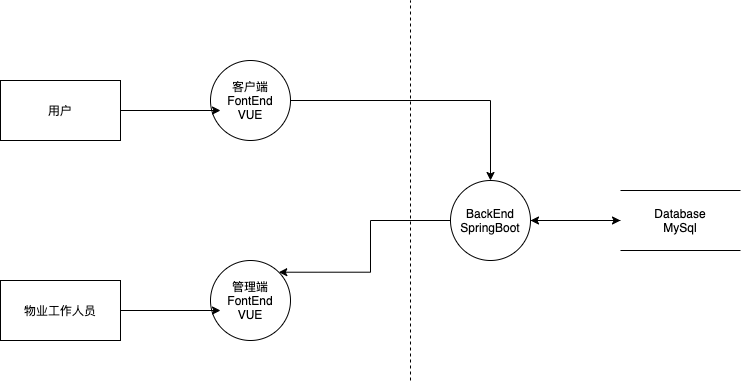

The diagram above was exported from draw.io. Its source (the exported page's mxGraphModel, read from the mxfile embedded in the PNG):
<mxGraphModel dx="1982" dy="896" grid="1" gridSize="10" guides="1" tooltips="1" connect="1" arrows="1" fold="1" page="1" pageScale="1" pageWidth="850" pageHeight="1100" math="0" shadow="0">
  <root>
    <mxCell id="0" />
    <mxCell id="1" parent="0" />
    <mxCell id="14" style="edgeStyle=orthogonalEdgeStyle;rounded=0;orthogonalLoop=1;jettySize=auto;html=1;" edge="1" parent="1" source="2" target="3">
      <mxGeometry relative="1" as="geometry" />
    </mxCell>
    <mxCell id="2" value="客户端&lt;br&gt;FontEnd&lt;br&gt;VUE" style="ellipse;whiteSpace=wrap;html=1;aspect=fixed;" parent="1" vertex="1">
      <mxGeometry x="140" y="200" width="80" height="80" as="geometry" />
    </mxCell>
    <mxCell id="17" style="edgeStyle=orthogonalEdgeStyle;rounded=0;orthogonalLoop=1;jettySize=auto;html=1;entryX=1;entryY=0;entryDx=0;entryDy=0;" edge="1" parent="1" source="3" target="5">
      <mxGeometry relative="1" as="geometry" />
    </mxCell>
    <mxCell id="18" style="edgeStyle=orthogonalEdgeStyle;rounded=0;orthogonalLoop=1;jettySize=auto;html=1;" edge="1" parent="1" source="3" target="6">
      <mxGeometry relative="1" as="geometry" />
    </mxCell>
    <mxCell id="3" value="BackEnd&lt;br&gt;SpringBoot&lt;br&gt;" style="ellipse;whiteSpace=wrap;html=1;aspect=fixed;" parent="1" vertex="1">
      <mxGeometry x="380" y="320" width="80" height="80" as="geometry" />
    </mxCell>
    <mxCell id="5" value="管理端&lt;br&gt;FontEnd&lt;br&gt;VUE" style="ellipse;whiteSpace=wrap;html=1;aspect=fixed;" parent="1" vertex="1">
      <mxGeometry x="140" y="400" width="80" height="80" as="geometry" />
    </mxCell>
    <mxCell id="21" style="edgeStyle=orthogonalEdgeStyle;rounded=0;orthogonalLoop=1;jettySize=auto;html=1;" edge="1" parent="1" source="6" target="3">
      <mxGeometry relative="1" as="geometry" />
    </mxCell>
    <mxCell id="6" value="&lt;span&gt;Database&lt;/span&gt;&lt;br&gt;&lt;span&gt;MySql&lt;/span&gt;" style="shape=partialRectangle;whiteSpace=wrap;html=1;left=0;right=0;fillColor=none;" vertex="1" parent="1">
      <mxGeometry x="550" y="330" width="120" height="60" as="geometry" />
    </mxCell>
    <mxCell id="10" style="edgeStyle=orthogonalEdgeStyle;rounded=0;orthogonalLoop=1;jettySize=auto;html=1;entryX=0.125;entryY=0.625;entryDx=0;entryDy=0;entryPerimeter=0;" edge="1" parent="1" source="7" target="2">
      <mxGeometry relative="1" as="geometry" />
    </mxCell>
    <mxCell id="7" value="用户" style="rounded=0;whiteSpace=wrap;html=1;" vertex="1" parent="1">
      <mxGeometry x="-70" y="220" width="120" height="60" as="geometry" />
    </mxCell>
    <mxCell id="11" style="edgeStyle=orthogonalEdgeStyle;rounded=0;orthogonalLoop=1;jettySize=auto;html=1;entryX=0.125;entryY=0.625;entryDx=0;entryDy=0;entryPerimeter=0;" edge="1" parent="1" source="8" target="5">
      <mxGeometry relative="1" as="geometry" />
    </mxCell>
    <mxCell id="8" value="物业工作人员" style="rounded=0;whiteSpace=wrap;html=1;" vertex="1" parent="1">
      <mxGeometry x="-70" y="420" width="120" height="60" as="geometry" />
    </mxCell>
    <mxCell id="22" value="" style="endArrow=none;dashed=1;html=1;" edge="1" parent="1">
      <mxGeometry width="50" height="50" relative="1" as="geometry">
        <mxPoint x="340" y="520" as="sourcePoint" />
        <mxPoint x="340" y="140" as="targetPoint" />
      </mxGeometry>
    </mxCell>
  </root>
</mxGraphModel>